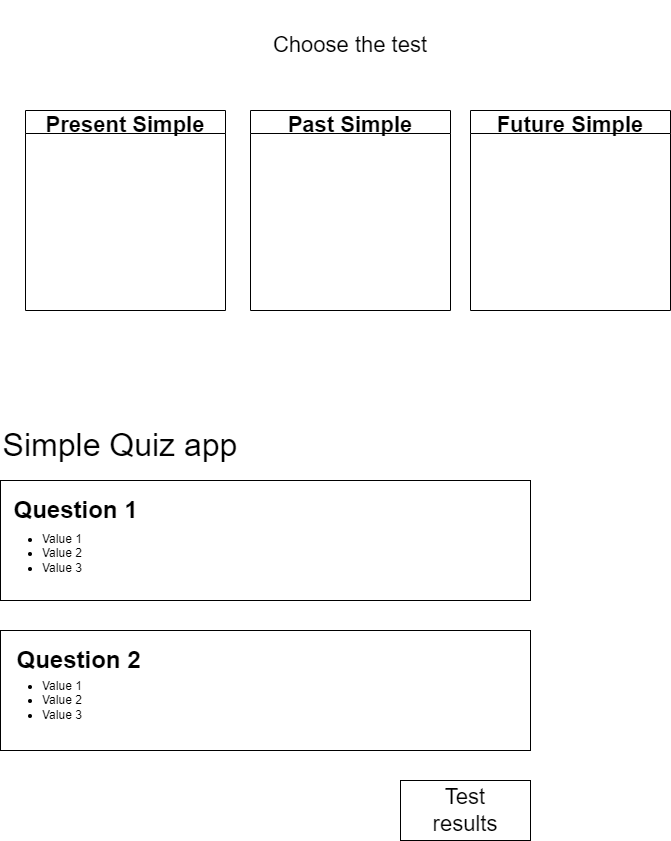

The diagram above was exported from draw.io. Its source (the exported page's mxGraphModel, read from the mxfile embedded in the PNG):
<mxGraphModel dx="827" dy="1647" grid="1" gridSize="10" guides="1" tooltips="1" connect="1" arrows="1" fold="1" page="1" pageScale="1" pageWidth="850" pageHeight="1100" math="0" shadow="0">
  <root>
    <mxCell id="0" />
    <mxCell id="1" parent="0" />
    <mxCell id="9" value="" style="rounded=0;whiteSpace=wrap;html=1;" vertex="1" parent="1">
      <mxGeometry x="40" y="50" width="530" height="120" as="geometry" />
    </mxCell>
    <mxCell id="10" value="&lt;ul&gt;&lt;li&gt;Value 1&lt;/li&gt;&lt;li&gt;Value 2&lt;/li&gt;&lt;li&gt;Value 3&lt;/li&gt;&lt;/ul&gt;" style="text;strokeColor=none;fillColor=none;html=1;whiteSpace=wrap;verticalAlign=middle;overflow=hidden;" vertex="1" parent="1">
      <mxGeometry x="40" y="80" width="150" height="85" as="geometry" />
    </mxCell>
    <mxCell id="11" value="Question 1" style="text;strokeColor=none;fillColor=none;html=1;fontSize=24;fontStyle=1;verticalAlign=middle;align=center;" vertex="1" parent="1">
      <mxGeometry x="65" y="60" width="100" height="40" as="geometry" />
    </mxCell>
    <mxCell id="13" value="" style="rounded=0;whiteSpace=wrap;html=1;" vertex="1" parent="1">
      <mxGeometry x="40" y="200" width="530" height="120" as="geometry" />
    </mxCell>
    <mxCell id="14" value="Question 2" style="text;strokeColor=none;fillColor=none;html=1;fontSize=24;fontStyle=1;verticalAlign=middle;align=center;" vertex="1" parent="1">
      <mxGeometry x="65" y="210" width="105" height="40" as="geometry" />
    </mxCell>
    <mxCell id="15" value="&lt;ul&gt;&lt;li&gt;Value 1&lt;/li&gt;&lt;li&gt;Value 2&lt;/li&gt;&lt;li&gt;Value 3&lt;/li&gt;&lt;/ul&gt;" style="text;strokeColor=none;fillColor=none;html=1;whiteSpace=wrap;verticalAlign=middle;overflow=hidden;" vertex="1" parent="1">
      <mxGeometry x="40" y="230" width="100" height="80" as="geometry" />
    </mxCell>
    <mxCell id="16" value="Simple Quiz app" style="text;html=1;strokeColor=none;fillColor=none;align=center;verticalAlign=middle;whiteSpace=wrap;rounded=0;fontSize=32;" vertex="1" parent="1">
      <mxGeometry x="40" width="240" height="30" as="geometry" />
    </mxCell>
    <mxCell id="17" value="Test&lt;br&gt;results&lt;br&gt;" style="rounded=0;whiteSpace=wrap;html=1;fontSize=22;" vertex="1" parent="1">
      <mxGeometry x="440" y="350" width="130" height="60" as="geometry" />
    </mxCell>
    <mxCell id="20" value="Present Simple" style="swimlane;fontSize=22;" vertex="1" parent="1">
      <mxGeometry x="65" y="-320" width="200" height="200" as="geometry" />
    </mxCell>
    <mxCell id="21" value="Past Simple" style="swimlane;fontSize=22;" vertex="1" parent="1">
      <mxGeometry x="290" y="-320" width="200" height="200" as="geometry" />
    </mxCell>
    <mxCell id="22" value="Future Simple" style="swimlane;fontSize=22;" vertex="1" parent="1">
      <mxGeometry x="510" y="-320" width="200" height="200" as="geometry" />
    </mxCell>
    <mxCell id="23" value="Choose the test" style="text;html=1;strokeColor=none;fillColor=none;align=center;verticalAlign=middle;whiteSpace=wrap;rounded=0;fontSize=22;" vertex="1" parent="1">
      <mxGeometry x="250" y="-430" width="280" height="90" as="geometry" />
    </mxCell>
  </root>
</mxGraphModel>